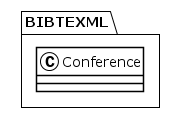

The diagram above was rendered by PlantUML. Its source (embedded in the PNG):
@startuml
!theme plain
package BIBTEXML {
class Conference {
}
}
@enduml